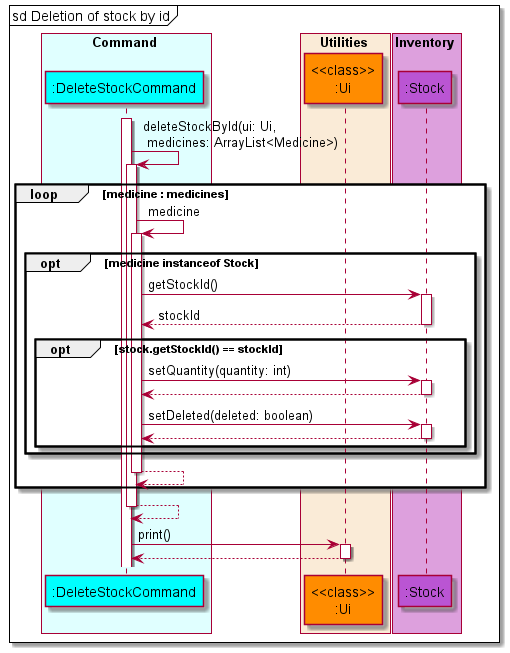

The diagram above was rendered by PlantUML. Its source (embedded in the PNG):
@startuml DeleteStockSequenceDiagram
'https://plantuml.com/sequence-diagram

!include style.puml

box Command COLOR_COMMAND_BOX
    participant ":DeleteStockCommand" as deleteStock COLOR_COMMAND
end box

box Utilities COLOR_UTILITIES_BOX
    participant "<<class>>\n:Ui" as ui COLOR_UTILITIES
end box

box Inventory COLOR_INVENTORY_BOX
    participant ":Stock" as stock COLOR_INVENTORY
end box

autoactivate on
mainFrame sd Deletion of stock by id
activate deleteStock
deleteStock -> deleteStock: deleteStockById(ui: Ui,\n medicines: ArrayList<Medicine>)
loop medicine : medicines
    deleteStock -> deleteStock : medicine
    opt medicine instanceof Stock
        deleteStock -> stock : getStockId()
        deleteStock <-- stock : stockId
        opt stock.getStockId() == stockId
            deleteStock -> stock : setQuantity(quantity: int)
            deleteStock <-- stock
            deleteStock -> stock : setDeleted(deleted: boolean)
            deleteStock <-- stock
        end
    end
    deleteStock --> deleteStock
end
deleteStock --> deleteStock
deleteStock -> ui : print()
deleteStock <-- ui

@enduml